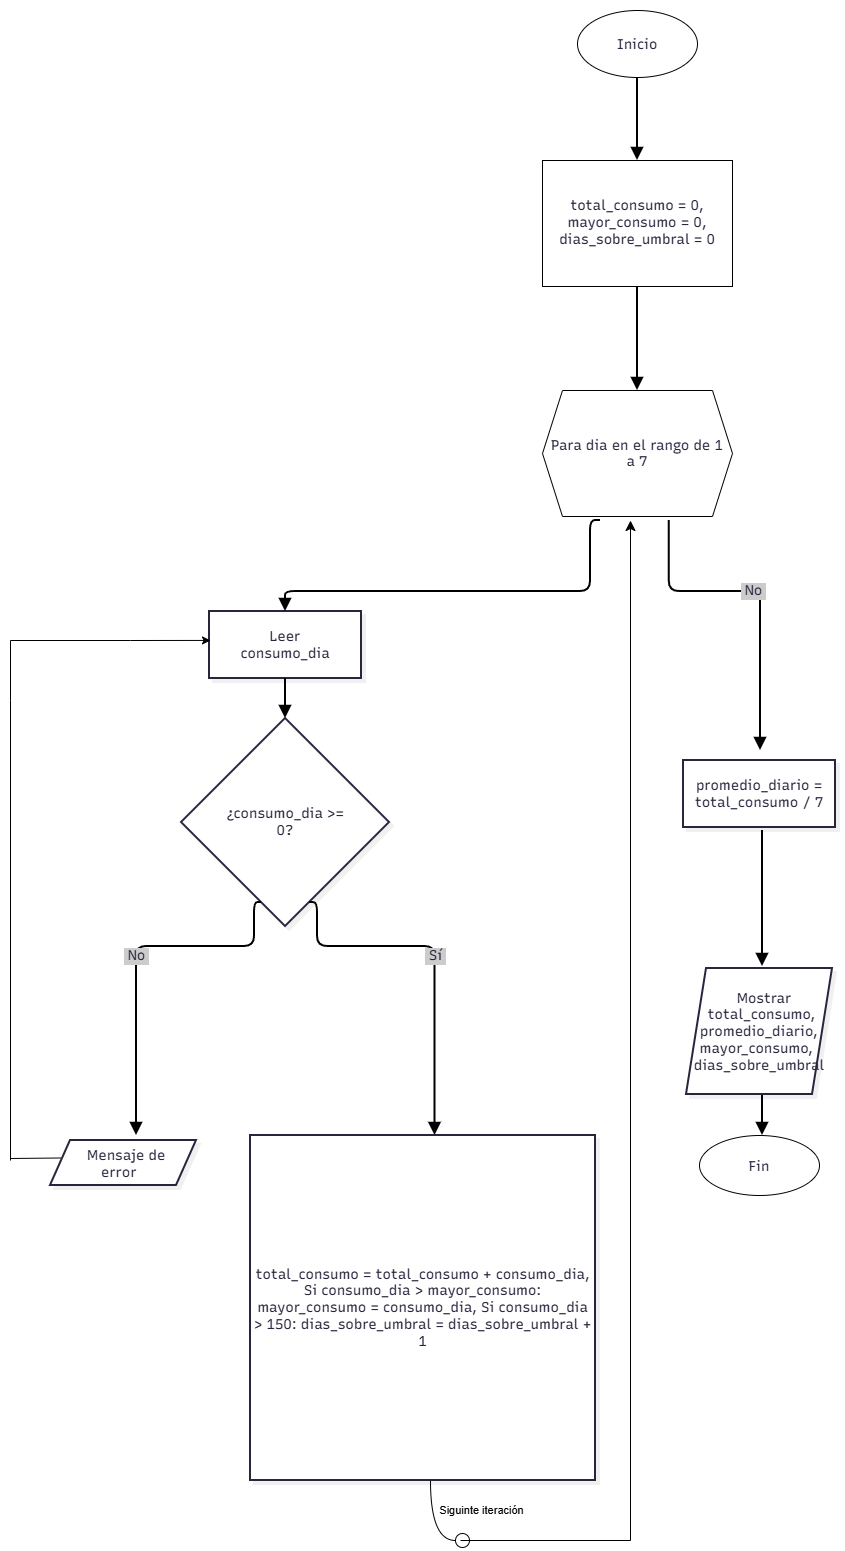

The diagram above was exported from draw.io. Its source (the exported page's mxGraphModel, read from the mxfile embedded in the PNG):
<mxGraphModel dx="4262" dy="1873" grid="1" gridSize="10" guides="1" tooltips="1" connect="1" arrows="1" fold="1" page="1" pageScale="1" pageWidth="827" pageHeight="1169" math="0" shadow="0">
  <root>
    <mxCell id="0" />
    <mxCell id="1" parent="0" />
    <UserObject label="" mermaidData="{&#10;  &quot;data&quot;: &quot;flowchart TB\n  A[Inicio] --&gt; B{total_consumo = 0, mayor_consumo = 0, dias_sobre_umbral = 0}\n  B --&gt; C{Para dia en el rango de 1 a 7}\n  C --&gt; D[Leer consumo_dia]\n  D --&gt; E{¿consumo_dia &gt;= 0?}\n  E --&gt;|No| F[Mensaje de error]\n  E --&gt;|Sí| G{total_consumo = total_consumo + consumo_dia, Si consumo_dia &gt; mayor_consumo: mayor_consumo = consumo_dia, Si consumo_dia &gt; 150: dias_sobre_umbral = dias_sobre_umbral + 1}\n  G --&gt; H(loop)\n  H --&gt; C\n  C --&gt;|No| I{promedio_diario = total_consumo / 7}\n  I --&gt; J[Mostrar total_consumo, promedio_diario, mayor_consumo, dias_sobre_umbral]\n  J --&gt; K[Fin]&quot;,&#10;  &quot;config&quot;: null,&#10;  &quot;version&quot;: &quot;12&quot;&#10;}" id="zmRkfSwCNn9rXv-4rcEc-1">
      <mxCell connectable="0" parent="1" style="group;transparentBounds=1;editIcon=1;lockedGroup=0;groupPadding=10;" vertex="1">
        <mxGeometry as="geometry" />
      </mxCell>
    </UserObject>
    <UserObject label="Leer consumo_dia" mermaidId="n:D" mermaidBaseStyle="html=1;whiteSpace=wrap;strokeWidth=2;fillColor=#ffffff;strokeColor=#28253D;fontColor=#28253D;fontFamily=Recursive;fontSize=14;shadow=1;shadowColor=#000000;shadowOffsetX=4;shadowOffsetY=4;shadowBlur=0;shadowOpacity=6;" mermaidBaseValue="Leer consumo_dia" id="zmRkfSwCNn9rXv-4rcEc-5">
      <mxCell parent="zmRkfSwCNn9rXv-4rcEc-1" style="html=1;whiteSpace=wrap;strokeWidth=2;fillColor=#ffffff;strokeColor=#28253D;fontColor=#28253D;fontFamily=Recursive;fontSize=14;shadow=1;shadowColor=#000000;shadowOffsetX=4;shadowOffsetY=4;shadowBlur=0;shadowOpacity=6;labelWidth=120;fontSource=https%3A%2F%2Ffonts.googleapis.com%2Fcss%3Ffamily%3DRecursive;" vertex="1">
        <mxGeometry height="67" width="152" x="69" y="651" as="geometry" />
      </mxCell>
    </UserObject>
    <UserObject label="¿consumo_dia &gt;= 0?" mermaidId="n:E" mermaidBaseStyle="rhombus;html=1;strokeWidth=2;whiteSpace=wrap;fillColor=#ffffff;strokeColor=#28253D;fontColor=#28253D;fontFamily=Recursive;fontSize=14;shadow=1;shadowColor=#000000;shadowOffsetX=4;shadowOffsetY=4;shadowBlur=0;shadowOpacity=6;" mermaidBaseValue="¿consumo_dia &gt;= 0?" id="zmRkfSwCNn9rXv-4rcEc-6">
      <mxCell parent="zmRkfSwCNn9rXv-4rcEc-1" style="rhombus;html=1;strokeWidth=2;whiteSpace=wrap;fillColor=#ffffff;strokeColor=#28253D;fontColor=#28253D;fontFamily=Recursive;fontSize=14;shadow=1;shadowColor=#000000;shadowOffsetX=4;shadowOffsetY=4;shadowBlur=0;shadowOpacity=6;labelWidth=120;fontSource=https%3A%2F%2Ffonts.googleapis.com%2Fcss%3Ffamily%3DRecursive;" vertex="1">
        <mxGeometry height="208" width="208" x="41" y="758" as="geometry" />
      </mxCell>
    </UserObject>
    <mxCell id="zmRkfSwCNn9rXv-4rcEc-39" edge="1" parent="zmRkfSwCNn9rXv-4rcEc-1" style="edgeStyle=none;rounded=0;orthogonalLoop=1;jettySize=auto;html=1;exitX=0;exitY=0.5;exitDx=0;exitDy=0;defaultLabelBackgroundColor=page;labelPadding=0 4;endArrow=none;endFill=0;">
      <mxGeometry relative="1" as="geometry">
        <mxPoint x="-80" y="1197.5" as="sourcePoint" />
        <mxPoint x="-130" y="1198" as="targetPoint" />
      </mxGeometry>
    </mxCell>
    <mxCell id="zmRkfSwCNn9rXv-4rcEc-30" edge="1" parent="zmRkfSwCNn9rXv-4rcEc-1" style="edgeStyle=none;rounded=0;orthogonalLoop=1;jettySize=auto;html=1;defaultLabelBackgroundColor=page;labelPadding=0 4;curved=1;curveGeometry=1;endArrow=circle;endFill=0;">
      <mxGeometry relative="1" x="0.0144" as="geometry">
        <Array as="points">
          <mxPoint x="290" y="1580" />
        </Array>
        <mxPoint x="290" y="1520" as="sourcePoint" />
        <mxPoint x="330" y="1580" as="targetPoint" />
      </mxGeometry>
    </mxCell>
    <mxCell id="zmRkfSwCNn9rXv-4rcEc-31" connectable="0" parent="zmRkfSwCNn9rXv-4rcEc-30" style="edgeLabel;html=1;align=center;verticalAlign=middle;resizable=0;points=[];inheritText=1;defaultLabelBackgroundColor=page;labelPadding=0 4;" value="Siguinte iteración" vertex="1">
      <mxGeometry relative="1" x="0.8999" as="geometry">
        <mxPoint x="14" y="-30" as="offset" />
      </mxGeometry>
    </mxCell>
    <UserObject label="" mermaidId="e:A-&gt;B#0" mermaidBaseStyle="edgeStyle=orthogonalEdgeStyle;rounded=1;curved=0;startArrow=none;endArrow=block;endSize=8;jumpStyle=arc;jumpSize=12;strokeColor=#000000;exitX=0.5;exitY=1;entryX=0.5;entryY=0;strokeWidth=2;targetPerimeterSpacing=4;" mermaidBaseValue="" id="zmRkfSwCNn9rXv-4rcEc-13">
      <mxCell edge="1" parent="zmRkfSwCNn9rXv-4rcEc-1" style="edgeStyle=orthogonalEdgeStyle;rounded=1;curved=0;startArrow=none;endArrow=block;endSize=8;jumpStyle=arc;jumpSize=12;strokeColor=#000000;exitX=0.5;exitY=1;entryX=0.5;entryY=0;strokeWidth=2;targetPerimeterSpacing=4;defaultLabelBackgroundColor=page;labelPadding=0 4;entryDx=0;entryDy=0;" target="zmRkfSwCNn9rXv-4rcEc-49">
        <mxGeometry relative="1" as="geometry">
          <Array as="points" />
          <mxPoint x="497" y="115" as="sourcePoint" />
          <mxPoint x="497" y="155" as="targetPoint" />
        </mxGeometry>
      </mxCell>
    </UserObject>
    <UserObject label="" mermaidId="e:B-&gt;C#0" mermaidBaseStyle="edgeStyle=orthogonalEdgeStyle;rounded=1;curved=0;startArrow=none;endArrow=block;endSize=8;jumpStyle=arc;jumpSize=12;strokeColor=#000000;exitX=0.5;exitY=1;entryX=0.5;entryY=0;strokeWidth=2;targetPerimeterSpacing=4;" mermaidBaseValue="" id="zmRkfSwCNn9rXv-4rcEc-14">
      <mxCell edge="1" parent="zmRkfSwCNn9rXv-4rcEc-1" source="zmRkfSwCNn9rXv-4rcEc-49" style="edgeStyle=orthogonalEdgeStyle;rounded=1;curved=0;startArrow=none;endArrow=block;endSize=8;jumpStyle=arc;jumpSize=12;strokeColor=#000000;exitX=0.5;exitY=1;entryX=0.5;entryY=0;strokeWidth=2;targetPerimeterSpacing=4;defaultLabelBackgroundColor=page;labelPadding=0 4;entryDx=0;entryDy=0;exitDx=0;exitDy=0;" target="zmRkfSwCNn9rXv-4rcEc-48">
        <mxGeometry relative="1" as="geometry">
          <Array as="points" />
          <mxPoint x="497" y="363.0000000000002" as="sourcePoint" />
          <mxPoint x="497" y="403" as="targetPoint" />
        </mxGeometry>
      </mxCell>
    </UserObject>
    <UserObject label="" mermaidId="e:C-&gt;D#0" mermaidBaseStyle="edgeStyle=orthogonalEdgeStyle;rounded=1;curved=0;startArrow=none;endArrow=block;endSize=8;jumpStyle=arc;jumpSize=12;strokeColor=#000000;exitX=0.27;exitY=1;entryX=0.5;entryY=0;strokeWidth=2;targetPerimeterSpacing=4;" mermaidBaseValue="" id="zmRkfSwCNn9rXv-4rcEc-15">
      <mxCell edge="1" parent="zmRkfSwCNn9rXv-4rcEc-1" style="edgeStyle=orthogonalEdgeStyle;rounded=1;curved=0;startArrow=none;endArrow=block;endSize=8;jumpStyle=arc;jumpSize=12;strokeColor=#000000;entryX=0.5;entryY=0;strokeWidth=2;targetPerimeterSpacing=4;defaultLabelBackgroundColor=page;labelPadding=0 4;" target="zmRkfSwCNn9rXv-4rcEc-5">
        <mxGeometry relative="1" x="0.0343" as="geometry">
          <Array as="points">
            <mxPoint x="450" y="631" />
            <mxPoint x="145" y="631" />
          </Array>
          <mxPoint x="460" y="560" as="sourcePoint" />
        </mxGeometry>
      </mxCell>
    </UserObject>
    <UserObject label="" mermaidId="e:D-&gt;E#0" mermaidBaseStyle="edgeStyle=orthogonalEdgeStyle;rounded=1;curved=0;startArrow=none;endArrow=block;endSize=8;jumpStyle=arc;jumpSize=12;strokeColor=#000000;exitX=0.5;exitY=1;entryX=0.5;entryY=0;strokeWidth=2;targetPerimeterSpacing=4;" mermaidBaseValue="" id="zmRkfSwCNn9rXv-4rcEc-16">
      <mxCell edge="1" parent="zmRkfSwCNn9rXv-4rcEc-1" source="zmRkfSwCNn9rXv-4rcEc-5" style="edgeStyle=orthogonalEdgeStyle;rounded=1;curved=0;startArrow=none;endArrow=block;endSize=8;jumpStyle=arc;jumpSize=12;strokeColor=#000000;exitX=0.5;exitY=1;entryX=0.5;entryY=0;strokeWidth=2;targetPerimeterSpacing=4;defaultLabelBackgroundColor=page;labelPadding=0 4;" target="zmRkfSwCNn9rXv-4rcEc-6">
        <mxGeometry relative="1" as="geometry">
          <Array as="points" />
        </mxGeometry>
      </mxCell>
    </UserObject>
    <UserObject label="No" mermaidId="e:E-&gt;F#0" mermaidBaseStyle="edgeStyle=orthogonalEdgeStyle;rounded=1;curved=0;startArrow=none;endArrow=block;endSize=8;jumpStyle=arc;jumpSize=12;strokeColor=#000000;html=1;fontSize=16;labelBackgroundColor=#cccccc;fontFamily=Recursive;fontColor=#28253D;exitX=0.35;exitY=1;entryX=0.5;entryY=0;strokeWidth=2;targetPerimeterSpacing=4;" mermaidBaseValue="No" id="zmRkfSwCNn9rXv-4rcEc-17">
      <mxCell edge="1" parent="zmRkfSwCNn9rXv-4rcEc-1" source="zmRkfSwCNn9rXv-4rcEc-6" style="edgeStyle=orthogonalEdgeStyle;rounded=1;curved=0;startArrow=none;endArrow=block;endSize=8;jumpStyle=arc;jumpSize=12;strokeColor=#000000;html=1;fontSize=14;labelBackgroundColor=#cccccc;fontFamily=Recursive;fontColor=#28253D;exitX=0.35;exitY=1;entryX=0.5;entryY=0;strokeWidth=2;targetPerimeterSpacing=4;fontSource=https%3A%2F%2Ffonts.googleapis.com%2Fcss%3Ffamily%3DRecursive;defaultLabelBackgroundColor=page;labelPadding=0 4;">
        <mxGeometry relative="1" as="geometry">
          <Array as="points">
            <mxPoint x="114" y="986" />
            <mxPoint x="-4" y="986" />
          </Array>
          <mxPoint x="-4" y="1175" as="targetPoint" />
        </mxGeometry>
      </mxCell>
    </UserObject>
    <UserObject label="Sí" mermaidId="e:E-&gt;G#0" mermaidBaseStyle="edgeStyle=orthogonalEdgeStyle;rounded=1;curved=0;startArrow=none;endArrow=block;endSize=8;jumpStyle=arc;jumpSize=12;strokeColor=#000000;html=1;fontSize=16;labelBackgroundColor=#cccccc;fontFamily=Recursive;fontColor=#28253D;exitX=0.65;exitY=1;entryX=0.5;entryY=0;strokeWidth=2;targetPerimeterSpacing=4;" mermaidBaseValue="Sí" id="zmRkfSwCNn9rXv-4rcEc-18">
      <mxCell edge="1" parent="zmRkfSwCNn9rXv-4rcEc-1" source="zmRkfSwCNn9rXv-4rcEc-6" style="edgeStyle=orthogonalEdgeStyle;rounded=1;curved=0;startArrow=none;endArrow=block;endSize=8;jumpStyle=arc;jumpSize=12;strokeColor=#000000;html=1;fontSize=14;labelBackgroundColor=#cccccc;fontFamily=Recursive;fontColor=#28253D;exitX=0.65;exitY=1;entryX=0.5;entryY=0;strokeWidth=2;targetPerimeterSpacing=4;fontSource=https%3A%2F%2Ffonts.googleapis.com%2Fcss%3Ffamily%3DRecursive;defaultLabelBackgroundColor=page;labelPadding=0 4;">
        <mxGeometry relative="1" as="geometry">
          <Array as="points">
            <mxPoint x="177" y="986" />
            <mxPoint x="294" y="986" />
          </Array>
          <mxPoint x="294.5" y="1175" as="targetPoint" />
        </mxGeometry>
      </mxCell>
    </UserObject>
    <UserObject label="No" mermaidId="e:C-&gt;I#0" mermaidBaseStyle="edgeStyle=orthogonalEdgeStyle;rounded=1;curved=0;startArrow=none;endArrow=block;endSize=8;jumpStyle=arc;jumpSize=12;strokeColor=#000000;html=1;fontSize=16;labelBackgroundColor=#cccccc;fontFamily=Recursive;fontColor=#28253D;exitX=0.72;exitY=1;entryX=0.5;entryY=0;strokeWidth=2;targetPerimeterSpacing=4;" mermaidBaseValue="No" id="zmRkfSwCNn9rXv-4rcEc-21">
      <mxCell edge="1" parent="zmRkfSwCNn9rXv-4rcEc-1" style="edgeStyle=orthogonalEdgeStyle;rounded=1;curved=0;startArrow=none;endArrow=block;endSize=8;jumpStyle=arc;jumpSize=12;strokeColor=#000000;html=1;fontSize=14;labelBackgroundColor=#cccccc;fontFamily=Recursive;fontColor=#28253D;strokeWidth=2;targetPerimeterSpacing=4;fontSource=https%3A%2F%2Ffonts.googleapis.com%2Fcss%3Ffamily%3DRecursive;defaultLabelBackgroundColor=page;labelPadding=0 4;">
        <mxGeometry relative="1" x="-0.0335" as="geometry">
          <Array as="points">
            <mxPoint x="544" y="631" />
            <mxPoint x="622" y="631" />
          </Array>
          <mxPoint x="528.8" y="560" as="sourcePoint" />
          <mxPoint x="620" y="790" as="targetPoint" />
        </mxGeometry>
      </mxCell>
    </UserObject>
    <UserObject label="" mermaidId="e:I-&gt;J#0" mermaidBaseStyle="edgeStyle=orthogonalEdgeStyle;rounded=1;curved=0;startArrow=none;endArrow=block;endSize=8;jumpStyle=arc;jumpSize=12;strokeColor=#000000;exitX=0.5;exitY=1;entryX=0.5;entryY=0;strokeWidth=2;targetPerimeterSpacing=4;" mermaidBaseValue="" id="zmRkfSwCNn9rXv-4rcEc-22">
      <mxCell edge="1" parent="zmRkfSwCNn9rXv-4rcEc-1" style="edgeStyle=orthogonalEdgeStyle;rounded=1;curved=0;startArrow=none;endArrow=block;endSize=8;jumpStyle=arc;jumpSize=12;strokeColor=#000000;entryX=0.5;entryY=0;strokeWidth=2;targetPerimeterSpacing=4;defaultLabelBackgroundColor=page;labelPadding=0 4;">
        <mxGeometry relative="1" as="geometry">
          <Array as="points" />
          <mxPoint x="622" y="870" as="sourcePoint" />
          <mxPoint x="622" y="1006" as="targetPoint" />
        </mxGeometry>
      </mxCell>
    </UserObject>
    <UserObject label="" mermaidId="e:J-&gt;K#0" mermaidBaseStyle="edgeStyle=orthogonalEdgeStyle;rounded=1;curved=0;startArrow=none;endArrow=block;endSize=8;jumpStyle=arc;jumpSize=12;strokeColor=#000000;exitX=0.5;exitY=1;entryX=0.5;entryY=0;strokeWidth=2;targetPerimeterSpacing=4;" mermaidBaseValue="" id="zmRkfSwCNn9rXv-4rcEc-23">
      <mxCell edge="1" parent="zmRkfSwCNn9rXv-4rcEc-1" style="edgeStyle=orthogonalEdgeStyle;rounded=1;curved=0;startArrow=none;endArrow=block;endSize=8;jumpStyle=arc;jumpSize=12;strokeColor=#000000;exitX=0.5;exitY=1;entryX=0.5;entryY=0;strokeWidth=2;targetPerimeterSpacing=4;defaultLabelBackgroundColor=page;labelPadding=0 4;">
        <mxGeometry relative="1" as="geometry">
          <Array as="points" />
          <mxPoint x="622" y="1135" as="sourcePoint" />
          <mxPoint x="622" y="1175" as="targetPoint" />
        </mxGeometry>
      </mxCell>
    </UserObject>
    <mxCell id="zmRkfSwCNn9rXv-4rcEc-36" edge="1" parent="zmRkfSwCNn9rXv-4rcEc-1" style="edgeStyle=segmentEdgeStyle;endArrow=classic;html=1;curved=0;rounded=0;endSize=8;startSize=8;defaultLabelBackgroundColor=page;labelPadding=0 4;" value="">
      <mxGeometry height="50" relative="1" width="50" x="0.5652" as="geometry">
        <mxPoint x="320" y="1580" as="sourcePoint" />
        <mxPoint x="490" y="560" as="targetPoint" />
      </mxGeometry>
    </mxCell>
    <mxCell id="zmRkfSwCNn9rXv-4rcEc-40" edge="1" parent="zmRkfSwCNn9rXv-4rcEc-1" source="zmRkfSwCNn9rXv-4rcEc-37" style="edgeStyle=none;rounded=0;orthogonalLoop=1;jettySize=auto;html=1;exitX=0;exitY=1;exitDx=0;exitDy=0;defaultLabelBackgroundColor=page;labelPadding=0 4;endArrow=none;endFill=0;">
      <mxGeometry relative="1" as="geometry">
        <mxPoint x="-130" y="1200" as="targetPoint" />
      </mxGeometry>
    </mxCell>
    <mxCell id="zmRkfSwCNn9rXv-4rcEc-43" edge="1" parent="zmRkfSwCNn9rXv-4rcEc-1" source="zmRkfSwCNn9rXv-4rcEc-37" style="edgeStyle=none;rounded=0;orthogonalLoop=1;jettySize=auto;html=1;exitX=1;exitY=0;exitDx=0;exitDy=0;defaultLabelBackgroundColor=page;labelPadding=0 4;">
      <mxGeometry relative="1" as="geometry">
        <mxPoint x="70" y="679.9277108433735" as="targetPoint" />
      </mxGeometry>
    </mxCell>
    <mxCell id="zmRkfSwCNn9rXv-4rcEc-37" parent="zmRkfSwCNn9rXv-4rcEc-1" style="shape=partialRectangle;whiteSpace=wrap;html=1;bottom=0;right=0;fillColor=none;" value="" vertex="1">
      <mxGeometry height="60" width="120" x="-130" y="680" as="geometry" />
    </mxCell>
    <mxCell id="zmRkfSwCNn9rXv-4rcEc-44" parent="zmRkfSwCNn9rXv-4rcEc-1" style="shape=parallelogram;perimeter=parallelogramPerimeter;whiteSpace=wrap;html=1;shapeInside=1;fixedSize=1;shadow=1;strokeColor=#28253D;strokeWidth=2;align=center;verticalAlign=middle;shadowOffsetX=4;shadowOffsetY=4;shadowBlur=0;shadowColor=#000000;shadowOpacity=6;fontFamily=Recursive;fontSource=https%3A%2F%2Ffonts.googleapis.com%2Fcss%3Ffamily%3DRecursive;fontSize=14;fontColor=#28253D;fillColor=#ffffff;fontStyle=0;" value="&lt;span&gt;Mostrar total_consumo, promedio_diario, mayor_consumo, dias_sobre_umbral&lt;/span&gt;" vertex="1">
      <mxGeometry height="126" width="146" x="546" y="1008" as="geometry" />
    </mxCell>
    <mxCell id="zmRkfSwCNn9rXv-4rcEc-45" parent="zmRkfSwCNn9rXv-4rcEc-1" style="whiteSpace=wrap;html=1;aspect=fixed;fontFamily=Recursive;fontSource=https%3A%2F%2Ffonts.googleapis.com%2Fcss%3Ffamily%3DRecursive;fontSize=14;fontColor=#28253D;align=center;verticalAlign=middle;shadow=1;strokeColor=#28253D;strokeWidth=2;shadowOffsetX=4;shadowOffsetY=4;shadowBlur=0;shadowColor=#000000;shadowOpacity=6;fillColor=#ffffff;fontStyle=0;" value="&lt;span&gt;total_consumo = total_consumo + consumo_dia, Si consumo_dia &amp;gt; mayor_consumo: mayor_consumo = consumo_dia, Si consumo_dia &amp;gt; 150: dias_sobre_umbral = dias_sobre_umbral + 1&lt;/span&gt;" vertex="1">
      <mxGeometry height="345" width="345" x="110" y="1175" as="geometry" />
    </mxCell>
    <mxCell id="zmRkfSwCNn9rXv-4rcEc-46" parent="zmRkfSwCNn9rXv-4rcEc-1" style="shape=parallelogram;perimeter=parallelogramPerimeter;whiteSpace=wrap;html=1;shapeInside=1;fixedSize=1;shadow=1;strokeColor=#28253D;strokeWidth=2;align=center;verticalAlign=middle;shadowOffsetX=4;shadowOffsetY=4;shadowBlur=0;shadowColor=#000000;shadowOpacity=6;fontFamily=Recursive;fontSource=https%3A%2F%2Ffonts.googleapis.com%2Fcss%3Ffamily%3DRecursive;fontSize=14;fontColor=#28253D;fillColor=#ffffff;fontStyle=0;" value="&lt;span&gt;Mensaje de error&lt;/span&gt;" vertex="1">
      <mxGeometry height="45" width="146" x="-90" y="1180" as="geometry" />
    </mxCell>
    <mxCell id="zmRkfSwCNn9rXv-4rcEc-47" parent="zmRkfSwCNn9rXv-4rcEc-1" style="whiteSpace=wrap;html=1;fontFamily=Recursive;fontSource=https%3A%2F%2Ffonts.googleapis.com%2Fcss%3Ffamily%3DRecursive;fontSize=14;fontColor=#28253D;align=center;verticalAlign=middle;shadow=1;strokeColor=#28253D;strokeWidth=2;shadowOffsetX=4;shadowOffsetY=4;shadowBlur=0;shadowColor=#000000;shadowOpacity=6;fillColor=#ffffff;fontStyle=0;" value="&lt;span&gt;promedio_diario = total_consumo / 7&lt;/span&gt;" vertex="1">
      <mxGeometry height="67" width="152" x="543" y="800" as="geometry" />
    </mxCell>
    <mxCell id="zmRkfSwCNn9rXv-4rcEc-48" parent="zmRkfSwCNn9rXv-4rcEc-1" style="shape=hexagon;perimeter=hexagonPerimeter2;whiteSpace=wrap;html=1;shapeInside=1;fixedSize=1;fontFamily=Recursive;fontSource=https%3A%2F%2Ffonts.googleapis.com%2Fcss%3Ffamily%3DRecursive;fontSize=14;fontColor=#28253D;fontStyle=0;align=center;verticalAlign=middle;" value="&lt;span&gt;Para dia en el rango de 1 a 7&lt;/span&gt;" vertex="1">
      <mxGeometry height="126" width="190" x="402" y="430" as="geometry" />
    </mxCell>
    <mxCell id="zmRkfSwCNn9rXv-4rcEc-49" parent="zmRkfSwCNn9rXv-4rcEc-1" style="rounded=0;whiteSpace=wrap;html=1;fontFamily=Recursive;fontSource=https%3A%2F%2Ffonts.googleapis.com%2Fcss%3Ffamily%3DRecursive;fontSize=14;fontColor=#28253D;fontStyle=0;align=center;verticalAlign=middle;" value="&lt;span&gt;total_consumo = 0, mayor_consumo = 0, dias_sobre_umbral = 0&lt;/span&gt;" vertex="1">
      <mxGeometry height="126" width="190" x="402" y="200" as="geometry" />
    </mxCell>
    <mxCell id="zmRkfSwCNn9rXv-4rcEc-50" parent="zmRkfSwCNn9rXv-4rcEc-1" style="ellipse;whiteSpace=wrap;html=1;shapeInside=1;fontFamily=Recursive;fontSource=https%3A%2F%2Ffonts.googleapis.com%2Fcss%3Ffamily%3DRecursive;fontSize=14;fontColor=#28253D;fontStyle=0;align=center;verticalAlign=middle;" value="&lt;span&gt;Inicio&lt;/span&gt;" vertex="1">
      <mxGeometry height="67" width="120" x="437" y="50" as="geometry" />
    </mxCell>
    <mxCell id="zmRkfSwCNn9rXv-4rcEc-51" parent="zmRkfSwCNn9rXv-4rcEc-1" style="ellipse;whiteSpace=wrap;html=1;shapeInside=1;fontFamily=Recursive;fontSource=https%3A%2F%2Ffonts.googleapis.com%2Fcss%3Ffamily%3DRecursive;fontSize=14;fontColor=#28253D;fontStyle=0;align=center;verticalAlign=middle;" value="&lt;span&gt;Fin&lt;/span&gt;" vertex="1">
      <mxGeometry height="60" width="120" x="559" y="1175" as="geometry" />
    </mxCell>
  </root>
</mxGraphModel>